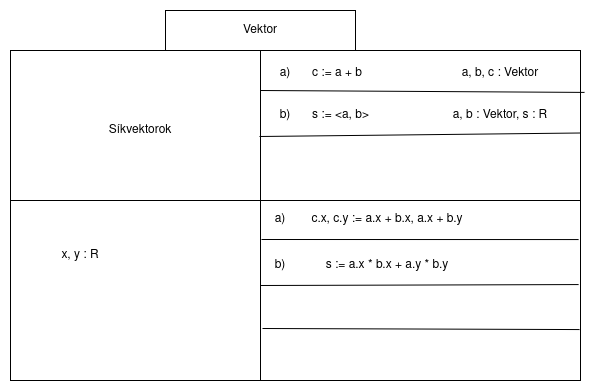

The diagram above was exported from draw.io. Its source (the exported page's mxGraphModel, read from the mxfile embedded in the PNG):
<mxGraphModel dx="1432" dy="762" grid="1" gridSize="10" guides="1" tooltips="1" connect="1" arrows="1" fold="1" page="1" pageScale="1" pageWidth="827" pageHeight="1169" math="0" shadow="0">
  <root>
    <mxCell id="WIyWlLk6GJQsqaUBKTNV-0" />
    <mxCell id="WIyWlLk6GJQsqaUBKTNV-1" parent="WIyWlLk6GJQsqaUBKTNV-0" />
    <mxCell id="gmzRB0MLfcLj1hh2bDw5-38" value="" style="rounded=0;whiteSpace=wrap;html=1;" vertex="1" parent="WIyWlLk6GJQsqaUBKTNV-1">
      <mxGeometry x="130" y="150" width="570" height="330" as="geometry" />
    </mxCell>
    <mxCell id="gmzRB0MLfcLj1hh2bDw5-39" value="" style="rounded=0;whiteSpace=wrap;html=1;" vertex="1" parent="WIyWlLk6GJQsqaUBKTNV-1">
      <mxGeometry x="130" y="150" width="250" height="150" as="geometry" />
    </mxCell>
    <mxCell id="gmzRB0MLfcLj1hh2bDw5-40" value="" style="rounded=0;whiteSpace=wrap;html=1;" vertex="1" parent="WIyWlLk6GJQsqaUBKTNV-1">
      <mxGeometry x="380" y="300" width="320" height="180" as="geometry" />
    </mxCell>
    <mxCell id="gmzRB0MLfcLj1hh2bDw5-41" value="Síkvektorok" style="text;html=1;align=center;verticalAlign=middle;whiteSpace=wrap;rounded=0;" vertex="1" parent="WIyWlLk6GJQsqaUBKTNV-1">
      <mxGeometry x="170" y="200" width="180" height="60" as="geometry" />
    </mxCell>
    <mxCell id="gmzRB0MLfcLj1hh2bDw5-42" value="" style="rounded=0;whiteSpace=wrap;html=1;" vertex="1" parent="WIyWlLk6GJQsqaUBKTNV-1">
      <mxGeometry x="285" y="110" width="190" height="40" as="geometry" />
    </mxCell>
    <mxCell id="gmzRB0MLfcLj1hh2bDw5-44" value="Vektor" style="text;html=1;align=center;verticalAlign=middle;whiteSpace=wrap;rounded=0;" vertex="1" parent="WIyWlLk6GJQsqaUBKTNV-1">
      <mxGeometry x="350" y="115" width="60" height="30" as="geometry" />
    </mxCell>
    <mxCell id="gmzRB0MLfcLj1hh2bDw5-52" value="c := a + b" style="text;html=1;align=left;verticalAlign=middle;whiteSpace=wrap;rounded=0;" vertex="1" parent="WIyWlLk6GJQsqaUBKTNV-1">
      <mxGeometry x="430" y="158" width="125" height="30" as="geometry" />
    </mxCell>
    <mxCell id="gmzRB0MLfcLj1hh2bDw5-53" value="" style="endArrow=none;html=1;rounded=0;exitX=1.007;exitY=0.127;exitDx=0;exitDy=0;exitPerimeter=0;" edge="1" parent="WIyWlLk6GJQsqaUBKTNV-1" source="gmzRB0MLfcLj1hh2bDw5-38">
      <mxGeometry width="50" height="50" relative="1" as="geometry">
        <mxPoint x="680" y="190" as="sourcePoint" />
        <mxPoint x="380" y="190" as="targetPoint" />
      </mxGeometry>
    </mxCell>
    <mxCell id="gmzRB0MLfcLj1hh2bDw5-54" value="a, b, c : Vektor" style="text;html=1;align=center;verticalAlign=middle;whiteSpace=wrap;rounded=0;" vertex="1" parent="WIyWlLk6GJQsqaUBKTNV-1">
      <mxGeometry x="550" y="158" width="140" height="30" as="geometry" />
    </mxCell>
    <mxCell id="gmzRB0MLfcLj1hh2bDw5-56" value="" style="endArrow=none;html=1;rounded=0;exitX=1;exitY=0.25;exitDx=0;exitDy=0;" edge="1" parent="WIyWlLk6GJQsqaUBKTNV-1" source="gmzRB0MLfcLj1hh2bDw5-38">
      <mxGeometry width="50" height="50" relative="1" as="geometry">
        <mxPoint x="679" y="236" as="sourcePoint" />
        <mxPoint x="379" y="236" as="targetPoint" />
      </mxGeometry>
    </mxCell>
    <mxCell id="gmzRB0MLfcLj1hh2bDw5-62" value="" style="endArrow=none;html=1;rounded=0;exitX=0.994;exitY=0.217;exitDx=0;exitDy=0;exitPerimeter=0;" edge="1" parent="WIyWlLk6GJQsqaUBKTNV-1" source="gmzRB0MLfcLj1hh2bDw5-40">
      <mxGeometry width="50" height="50" relative="1" as="geometry">
        <mxPoint x="681" y="339" as="sourcePoint" />
        <mxPoint x="381" y="339" as="targetPoint" />
      </mxGeometry>
    </mxCell>
    <mxCell id="gmzRB0MLfcLj1hh2bDw5-65" value="" style="endArrow=none;html=1;rounded=0;exitX=0.994;exitY=0.467;exitDx=0;exitDy=0;exitPerimeter=0;" edge="1" parent="WIyWlLk6GJQsqaUBKTNV-1" source="gmzRB0MLfcLj1hh2bDw5-40">
      <mxGeometry width="50" height="50" relative="1" as="geometry">
        <mxPoint x="680" y="385" as="sourcePoint" />
        <mxPoint x="380" y="385" as="targetPoint" />
      </mxGeometry>
    </mxCell>
    <mxCell id="gmzRB0MLfcLj1hh2bDw5-68" value="" style="endArrow=none;html=1;rounded=0;exitX=0.997;exitY=0.717;exitDx=0;exitDy=0;exitPerimeter=0;" edge="1" parent="WIyWlLk6GJQsqaUBKTNV-1" source="gmzRB0MLfcLj1hh2bDw5-40">
      <mxGeometry width="50" height="50" relative="1" as="geometry">
        <mxPoint x="682" y="428" as="sourcePoint" />
        <mxPoint x="382" y="428" as="targetPoint" />
      </mxGeometry>
    </mxCell>
    <mxCell id="gmzRB0MLfcLj1hh2bDw5-70" value="a)" style="text;html=1;align=center;verticalAlign=middle;whiteSpace=wrap;rounded=0;" vertex="1" parent="WIyWlLk6GJQsqaUBKTNV-1">
      <mxGeometry x="375" y="158" width="60" height="30" as="geometry" />
    </mxCell>
    <mxCell id="gmzRB0MLfcLj1hh2bDw5-73" value="a)" style="text;html=1;align=center;verticalAlign=middle;whiteSpace=wrap;rounded=0;" vertex="1" parent="WIyWlLk6GJQsqaUBKTNV-1">
      <mxGeometry x="370" y="304" width="60" height="30" as="geometry" />
    </mxCell>
    <mxCell id="gmzRB0MLfcLj1hh2bDw5-81" value="x, y : R" style="text;html=1;align=center;verticalAlign=middle;whiteSpace=wrap;rounded=0;" vertex="1" parent="WIyWlLk6GJQsqaUBKTNV-1">
      <mxGeometry x="160" y="340" width="80" height="30" as="geometry" />
    </mxCell>
    <mxCell id="gmzRB0MLfcLj1hh2bDw5-84" value="c.x, c.y := a.x + b.x, a.x + b.y" style="text;html=1;align=center;verticalAlign=middle;whiteSpace=wrap;rounded=0;" vertex="1" parent="WIyWlLk6GJQsqaUBKTNV-1">
      <mxGeometry x="414" y="304" width="186" height="30" as="geometry" />
    </mxCell>
    <mxCell id="gmzRB0MLfcLj1hh2bDw5-85" value="s := &amp;lt;a, b&amp;gt;" style="text;html=1;align=left;verticalAlign=middle;whiteSpace=wrap;rounded=0;" vertex="1" parent="WIyWlLk6GJQsqaUBKTNV-1">
      <mxGeometry x="430" y="200" width="125" height="30" as="geometry" />
    </mxCell>
    <mxCell id="gmzRB0MLfcLj1hh2bDw5-86" value="a, b : Vektor, s : R" style="text;html=1;align=center;verticalAlign=middle;whiteSpace=wrap;rounded=0;" vertex="1" parent="WIyWlLk6GJQsqaUBKTNV-1">
      <mxGeometry x="550" y="200" width="140" height="30" as="geometry" />
    </mxCell>
    <mxCell id="gmzRB0MLfcLj1hh2bDw5-89" value="&lt;div&gt;b)&lt;/div&gt;" style="text;html=1;align=center;verticalAlign=middle;whiteSpace=wrap;rounded=0;" vertex="1" parent="WIyWlLk6GJQsqaUBKTNV-1">
      <mxGeometry x="375" y="200" width="60" height="30" as="geometry" />
    </mxCell>
    <mxCell id="gmzRB0MLfcLj1hh2bDw5-90" value="&lt;div&gt;b)&lt;/div&gt;" style="text;html=1;align=center;verticalAlign=middle;whiteSpace=wrap;rounded=0;" vertex="1" parent="WIyWlLk6GJQsqaUBKTNV-1">
      <mxGeometry x="370" y="350" width="60" height="30" as="geometry" />
    </mxCell>
    <mxCell id="gmzRB0MLfcLj1hh2bDw5-91" value="s := a.x * b.x + a.y * b.y" style="text;html=1;align=center;verticalAlign=middle;whiteSpace=wrap;rounded=0;" vertex="1" parent="WIyWlLk6GJQsqaUBKTNV-1">
      <mxGeometry x="414" y="350" width="186" height="30" as="geometry" />
    </mxCell>
  </root>
</mxGraphModel>